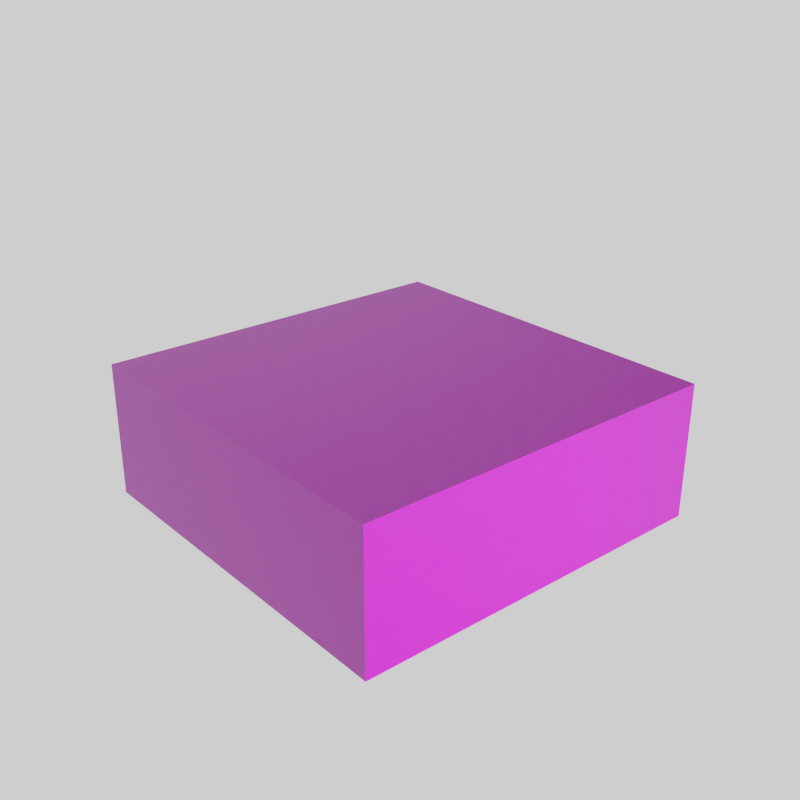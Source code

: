 # Source: floor.blend  (saved by Blender 3.4.6; exported with 4.5.12 LTS)
import bpy
from mathutils import Matrix  # noqa: F401  (used for matrix-valued properties, if any)

bpy.ops.wm.read_factory_settings(use_empty=True)
scene = bpy.context.scene
scene.name = 'Scene'

# ---- collections
col_collection = bpy.data.collections.new('Collection'); scene.collection.children.link(col_collection)

# ---- images (referenced by path relative to the original .blend; pixels are not part of the script)
import os
ASSET_DIR = os.environ.get("B2B_ASSET_DIR", "")  # directory of the original .blend (textures are referenced by path, not embedded)
HERE = os.path.dirname(os.path.abspath(__file__))  # packed textures are extracted next to this script under _unpacked/

def load_image(name, relpath, width, height, colorspace="sRGB"):
    """Load a texture the original file referenced (path relative to the .blend, or extracted next to this script)."""
    p = next((c for c in (os.path.join(HERE, relpath), os.path.join(ASSET_DIR, relpath)) if relpath and os.path.exists(c)), "")
    if p:
        img = bpy.data.images.load(p, check_existing=True)
        img.name = name
    else:  # same state as the original file: an image datablock whose file is absent (Cycles renders it pink)
        img = bpy.data.images.new(name, width, height)
        img.source = "FILE"
        img.filepath = "//" + (relpath or name)
    img.colorspace_settings.name = colorspace
    return img
img_floornormal_png = load_image('FloorNormal.png', 'FloorNormal.png', 1024, 1024, 'sRGB')
img_floor_png = load_image('Floor.png', 'Floor.png', 1024, 1024, 'sRGB')

# ---- materials (node trees are filled in below, after node groups)
mat_001 = bpy.data.materials.new('マテリアル.001')
mat_001.use_transparent_shadow = False

# ---- material node trees
mat_001.use_nodes = True; mat_001.node_tree.nodes.clear()
_N = mat_001.node_tree.nodes; _L = mat_001.node_tree.links
n0 = _N.new('NodeFrame'); n0.name = 'フレーム.001'; n0.location = (-527, 57)
n0.label = 'Textures'
n0.width = 300
n1 = _N.new('NodeFrame'); n1.name = 'フレーム'; n1.location = (-953, 60)
n1.label = 'Mapping'
n1.width = 400
n2 = _N.new('NodeFrame'); n2.name = 'フレーム.002'; n2.location = (-949, 523)
n2.label = 'Mapping'
n2.width = 400
n3 = _N.new('ShaderNodeOutputMaterial'); n3.name = 'マテリアル出力'; n3.location = (300, 300)
n4 = _N.new('ShaderNodeTexImage'); n4.name = '画像テクスチャ'; n4.location = (30, -30)
n4.label = 'Normal'
n4.image = img_floornormal_png
n5 = _N.new('ShaderNodeMapping'); n5.name = 'マッピング'; n5.location = (230, -30)
n6 = _N.new('ShaderNodeTexCoord'); n6.name = 'テクスチャ座標'; n6.location = (30, -30)
n7 = _N.new('ShaderNodeTexCoord'); n7.name = 'テクスチャ座標.001'; n7.location = (30, -30)
n8 = _N.new('ShaderNodeMapping'); n8.name = 'マッピング.001'; n8.location = (230, -30)
n9 = _N.new('ShaderNodeTexImage'); n9.name = '画像テクスチャ.001'; n9.location = (-482, 390)
n9.label = 'Normal'
n9.image = img_floor_png
n10 = _N.new('ShaderNodeNormalMap'); n10.name = 'ノーマルマップ'; n10.location = (-188, -189)
n10.inputs[0].default_value = 10.0
n11 = _N.new('ShaderNodeBsdfPrincipled'); n11.name = 'プリンシプルBSDF'; n11.location = (10, 300)
n11.distribution = 'GGX'
n11.subsurface_method = 'RANDOM_WALK_SKIN'
n11.inputs[3].default_value = 1.45
n11.inputs[27].default_value = (0.0, 0.0, 0.0, 1.0)
n11.inputs[28].default_value = 1.0
n4.parent = n0
n5.parent = n1
n6.parent = n1
n7.parent = n2
n8.parent = n2
_L.new(n11.outputs[0], n3.inputs[0])
_L.new(n4.outputs[0], n10.inputs[1])
_L.new(n10.outputs[0], n11.inputs[5])
_L.new(n5.outputs[0], n4.inputs[0])
_L.new(n6.outputs[2], n5.inputs[0])
_L.new(n9.outputs[1], n11.inputs[4])
_L.new(n7.outputs[2], n8.inputs[0])
_L.new(n8.outputs[0], n9.inputs[0])
_L.new(n9.outputs[0], n11.inputs[0])
n3.is_active_output = True

# ---- world
world_world = bpy.data.worlds.new('World'); scene.world = world_world
world_world.use_nodes = True; world_world.node_tree.nodes.clear()
_N = world_world.node_tree.nodes; _L = world_world.node_tree.links
n0 = _N.new('ShaderNodeOutputWorld'); n0.name = 'World Output'; n0.location = (300, 300)
n1 = _N.new('ShaderNodeBackground'); n1.name = 'Background'; n1.location = (10, 300)
n1.inputs[0].default_value = (1.0, 1.0, 1.0, 1.0)
_L.new(n1.outputs[0], n0.inputs[0])
n0.is_active_output = True
world_world.color = (0.05088, 0.05088, 0.05088)
world_world.use_sun_shadow = False
world_world.sun_shadow_jitter_overblur = 0.0

# ---- cameras
cam_camera = bpy.data.cameras.new('Camera')
cam_camera.clip_end = 100.0
cam_camera.ortho_scale = 7.314

# ---- lights
light_light = bpy.data.lights.new('Light', 'POINT')
light_light.transmission_factor = 0.0
light_light.energy = 1000.0
light_light.shadow_soft_size = 0.1
light_light.shadow_maximum_resolution = 0.006
light_light.use_absolute_resolution = True

# ---- meshes
me_x = bpy.data.meshes.new('平面')
me_x.from_pydata([(-0.9822, -1.026, -0.6349), (1.018, -1.026, -0.6349), (-0.9822, 0.9736, -0.6349), (1.018, 0.9736, -0.6349), (-0.98, 0.9739, 0.08551), (-0.98, -1.026, 0.08551), (1.02, -1.026, 0.08551), (1.02, 0.9739, 0.08551)], [], [(0, 2, 3, 1), (5, 6, 7, 4), (3, 2, 4, 7), (0, 1, 6, 5), (1, 3, 7, 6), (2, 0, 5, 4)])
_uv = me_x.uv_layers.new(name='UVマップ')
_uv.uv.foreach_set('vector', [0.4997, -0.8047, 0.4997, 0.4993, -0.8043, 0.4993, -0.8043, -0.8047, 1.804, -0.8047, 1.804, 0.4993, 0.4997, 0.4993, 0.4997, -0.8047, -0.3346, 1.803, -0.3346, 0.4993, 0.1351, 0.5007, 0.1351, 1.805, -0.3346, 0.4993, -0.3346, 1.803, -0.8043, 1.805, -0.8043, 0.5007, 0.1351, 1.804, 0.1351, 0.4995, 0.6048, 0.4993, 0.6048, 1.803, 0.6048, 1.803, 0.6048, 0.4993, 1.075, 0.4995, 1.075, 1.804])
me_x.materials.append(mat_001)
me_x.update()

# ---- objects
ob_light = bpy.data.objects.new('Light', light_light)
ob_camera = bpy.data.objects.new('Camera', cam_camera)
ob_x = bpy.data.objects.new('平面', me_x)

# ---- transforms, parenting, visibility, modifiers, constraints
ob_light.location = (4.076, 1.005, 1.203)
ob_light.rotation_euler = (0.6503, 0.05522, 1.866)
ob_light.lock_rotations_4d = False
ob_light.empty_display_type = 'ARROWS'
ob_light.color = (0.0, 0.0, 0.0, 0.0)
ob_light.lineart.crease_threshold = 0.0
ob_camera.location = (3.805, -3.196, 2.192)
ob_camera.rotation_euler = (1.144, -3.405e-08, 0.8708)
ob_camera.lock_rotations_4d = False
ob_camera.empty_display_type = 'ARROWS'
ob_camera.color = (0.0, 0.0, 0.0, 0.0)
ob_camera.display_type = 'WIRE'
ob_camera.lineart.crease_threshold = 0.0
ob_x.location = (0.0, 0.0, 0.0)

# ---- collection membership
col_collection.objects.link(ob_light)
col_collection.objects.link(ob_camera)
col_collection.objects.link(ob_x)

# ---- scene / render settings (as saved in the file)
scene.camera = ob_camera
scene.frame_start = 1; scene.frame_end = 250; scene.frame_set(2)
scene.render.engine = 'BLENDER_EEVEE_NEXT'
scene.render.resolution_x = 500
scene.render.resolution_y = 500
scene.render.film_transparent = True
scene.cycles.sampling_pattern = 'TABULATED_SOBOL'
scene.cycles.use_light_tree = False
scene.view_settings.view_transform = 'Filmic'
bpy.context.view_layer.update()
